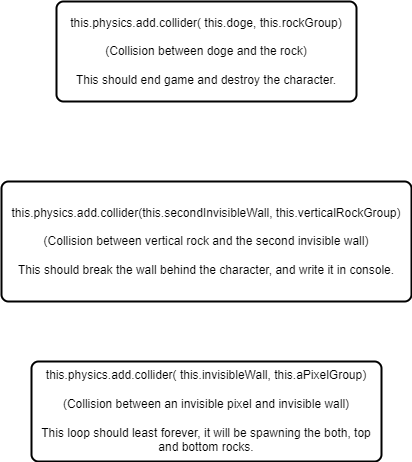

The diagram above was exported from draw.io. Its source (the exported page's mxGraphModel, read from the mxfile embedded in the PNG):
<mxGraphModel dx="2553" dy="1110" grid="1" gridSize="10" guides="1" tooltips="1" connect="1" arrows="1" fold="1" page="1" pageScale="1" pageWidth="1600" pageHeight="900" math="0" shadow="0">
  <root>
    <mxCell id="0" />
    <mxCell id="1" parent="0" />
    <mxCell id="2" value="&lt;div&gt;this.physics.add.collider(&amp;nbsp;&lt;span&gt;this.doge,&amp;nbsp;&lt;/span&gt;&lt;span&gt;this.rockGroup)&lt;/span&gt;&lt;/div&gt;&lt;div&gt;&lt;span&gt;&lt;br&gt;&lt;/span&gt;&lt;/div&gt;&lt;div&gt;&lt;span&gt;(Collision between doge and the rock)&lt;/span&gt;&lt;/div&gt;&lt;div&gt;&lt;span&gt;&lt;br&gt;&lt;/span&gt;&lt;/div&gt;&lt;div&gt;&lt;span&gt;This should end game and destroy the character.&lt;/span&gt;&lt;/div&gt;" style="rounded=1;whiteSpace=wrap;html=1;absoluteArcSize=1;arcSize=14;strokeWidth=2;" vertex="1" parent="1">
      <mxGeometry x="650" y="180" width="300" height="100" as="geometry" />
    </mxCell>
    <mxCell id="4" value="&lt;div&gt;&lt;div&gt;this.physics.add.collider(&lt;span&gt;this.secondInvisibleWall,&amp;nbsp;&lt;/span&gt;&lt;span&gt;this.verticalRockGroup)&lt;/span&gt;&lt;/div&gt;&lt;/div&gt;&lt;div&gt;&lt;span&gt;&lt;br&gt;&lt;/span&gt;&lt;/div&gt;&lt;div&gt;&lt;span&gt;(Collision between vertical rock and the second invisible wall)&lt;/span&gt;&lt;/div&gt;&lt;div&gt;&lt;span&gt;&lt;br&gt;&lt;/span&gt;&lt;/div&gt;&lt;div&gt;&lt;span&gt;This should break the wall behind the character, and write it in console.&lt;/span&gt;&lt;/div&gt;" style="rounded=1;whiteSpace=wrap;html=1;absoluteArcSize=1;arcSize=14;strokeWidth=2;" vertex="1" parent="1">
      <mxGeometry x="595" y="360" width="410" height="120" as="geometry" />
    </mxCell>
    <mxCell id="5" value="&lt;div&gt;this.physics.add.collider(&amp;nbsp;&lt;span&gt;this.invisibleWall,&amp;nbsp;&lt;/span&gt;&lt;span&gt;this.aPixelGroup)&lt;/span&gt;&lt;/div&gt;&lt;div&gt;&lt;span&gt;&lt;br&gt;&lt;/span&gt;&lt;/div&gt;&lt;div&gt;&lt;span&gt;(Collision between an invisible pixel and invisible wall)&lt;/span&gt;&lt;/div&gt;&lt;div&gt;&lt;span&gt;&lt;br&gt;&lt;/span&gt;&lt;/div&gt;&lt;div&gt;&lt;span&gt;This loop should least forever, it will be spawning the both, top and bottom rocks.&lt;/span&gt;&lt;/div&gt;" style="rounded=1;whiteSpace=wrap;html=1;absoluteArcSize=1;arcSize=14;strokeWidth=2;" vertex="1" parent="1">
      <mxGeometry x="625" y="540" width="350" height="100" as="geometry" />
    </mxCell>
  </root>
</mxGraphModel>